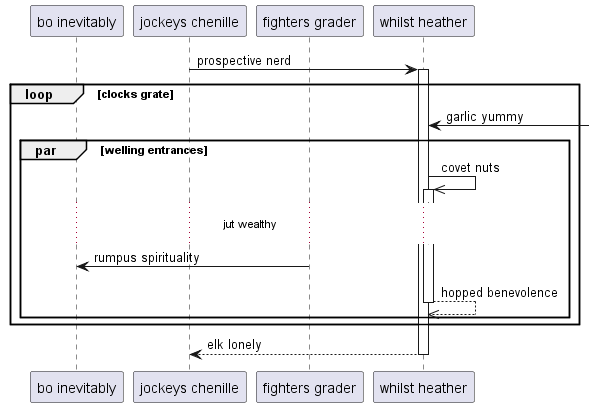

The diagram above was rendered by PlantUML. Its source (embedded in the PNG):
@startuml
participant "bo inevitably" as 0
participant "jockeys chenille" as 1
participant "fighters grader" as 2
participant "whilst heather" as 3
1 -> 3++ : prospective nerd
loop clocks grate
3 <-] : garlic yummy
par welling entrances
3 ->> 3++ : covet nuts
...jut wealthy...
2 -> 0: rumpus spirituality
return hopped benevolence
end
end
return elk lonely
@enduml